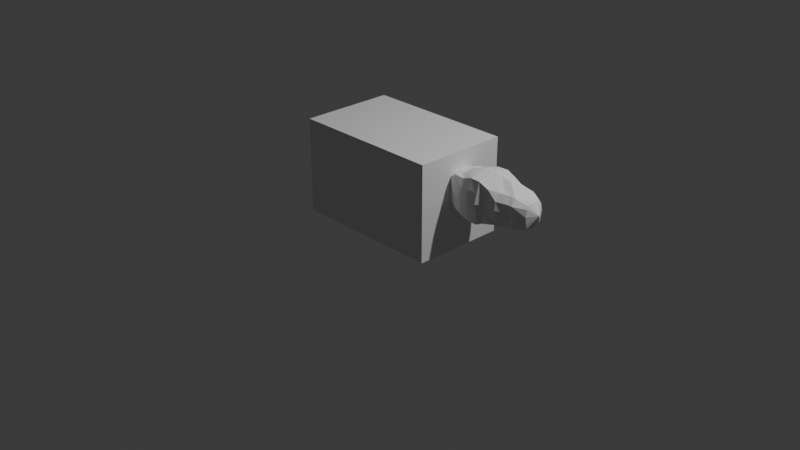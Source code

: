 # Source: eve0.1.blend  (saved by Blender 4.0.36; exported with 4.5.12 LTS)
import bpy
from mathutils import Matrix  # noqa: F401  (used for matrix-valued properties, if any)

bpy.ops.wm.read_factory_settings(use_empty=True)
scene = bpy.context.scene
scene.name = 'Scene'

# ---- collections
col_collection = bpy.data.collections.new('Collection'); scene.collection.children.link(col_collection)

# ---- materials (node trees are filled in below, after node groups)
mat_material = bpy.data.materials.new('Material')
mat_material.alpha_threshold = 0.0
mat_material.use_transparent_shadow = False
mat_material.roughness = 0.5
mat_material.line_color = (0.0, 0.0, 0.0, 1.0)

# ---- node groups
ng_auto_smooth = bpy.data.node_groups.new('Auto Smooth', 'GeometryNodeTree')
_s = ng_auto_smooth.interface.new_socket(name='Geometry', in_out='OUTPUT', socket_type='NodeSocketGeometry')
_s = ng_auto_smooth.interface.new_socket(name='Geometry', in_out='INPUT', socket_type='NodeSocketGeometry')
_s = ng_auto_smooth.interface.new_socket(name='Angle', in_out='INPUT', socket_type='NodeSocketFloat')
_s.subtype = 'ANGLE'
_s.min_value = 0.0
_s.max_value = 3.142
ng_auto_smooth.is_modifier = True
_N = ng_auto_smooth.nodes; _L = ng_auto_smooth.links
n0 = _N.new('NodeGroupOutput'); n0.name = 'Group Output'; n0.location = (480, -100)
n1 = _N.new('NodeGroupInput'); n1.name = 'Group Input'; n1.location = (-420, -300)
n2 = _N.new('NodeGroupInput'); n2.name = 'Group Input.001'; n2.location = (-60, -100)
n3 = _N.new('GeometryNodeSetShadeSmooth'); n3.name = 'Set Shade Smooth'; n3.location = (120, -100)
n3.domain = 'EDGE'
n4 = _N.new('GeometryNodeSetShadeSmooth'); n4.name = 'Set Shade Smooth.001'; n4.location = (300, -100)
n5 = _N.new('GeometryNodeInputMeshEdgeAngle'); n5.name = 'Edge Angle'; n5.location = (-420, -220)
n6 = _N.new('GeometryNodeInputEdgeSmooth'); n6.name = 'Is Edge Smooth'; n6.location = (-60, -160)
n7 = _N.new('GeometryNodeInputShadeSmooth'); n7.name = 'Is Face Smooth'; n7.location = (-240, -340)
n8 = _N.new('FunctionNodeBooleanMath'); n8.name = 'Boolean Math'; n8.location = (-60, -220)
n9 = _N.new('FunctionNodeCompare'); n9.name = 'Compare'; n9.location = (-240, -180)
n9.operation = 'LESS_EQUAL'
_L.new(n5.outputs[0], n9.inputs[0])
_L.new(n4.outputs[0], n0.inputs[0])
_L.new(n1.outputs[1], n9.inputs[1])
_L.new(n9.outputs[0], n8.inputs[0])
_L.new(n7.outputs[0], n8.inputs[1])
_L.new(n2.outputs[0], n3.inputs[0])
_L.new(n6.outputs[0], n3.inputs[1])
_L.new(n3.outputs[0], n4.inputs[0])
_L.new(n8.outputs[0], n3.inputs[2])
n0.is_active_output = True

# ---- material node trees
mat_material.use_nodes = True; mat_material.node_tree.nodes.clear()
_N = mat_material.node_tree.nodes; _L = mat_material.node_tree.links
n0 = _N.new('ShaderNodeOutputMaterial'); n0.name = 'Material Output'; n0.location = (300, 300)
n1 = _N.new('ShaderNodeBsdfPrincipled'); n1.name = 'Principled BSDF'; n1.location = (10, 300)
n1.inputs[3].default_value = 1.45
_L.new(n1.outputs[0], n0.inputs[0])
n0.is_active_output = True

# ---- world
world_world = bpy.data.worlds.new('World'); scene.world = world_world
world_world.use_nodes = True; world_world.node_tree.nodes.clear()
_N = world_world.node_tree.nodes; _L = world_world.node_tree.links
n0 = _N.new('ShaderNodeOutputWorld'); n0.name = 'World Output'; n0.location = (300, 300)
n1 = _N.new('ShaderNodeBackground'); n1.name = 'Background'; n1.location = (10, 300)
n1.inputs[0].default_value = (0.05088, 0.05088, 0.05088, 1.0)
_L.new(n1.outputs[0], n0.inputs[0])
n0.is_active_output = True
world_world.color = (0.05088, 0.05088, 0.05088)
world_world.use_sun_shadow = False
world_world.sun_shadow_jitter_overblur = 0.0

# ---- cameras
cam_camera = bpy.data.cameras.new('Camera')
cam_camera.clip_end = 100.0
cam_camera.ortho_scale = 7.314

# ---- lights
light_light = bpy.data.lights.new('Light', 'POINT')
light_light.transmission_factor = 0.0
light_light.use_soft_falloff = False
light_light.energy = 1000.0
light_light.shadow_soft_size = 0.1
light_light.shadow_maximum_resolution = 0.006
light_light.use_absolute_resolution = True

# ---- meshes
me_cube = bpy.data.meshes.new('Cube')
me_cube.from_pydata([], [], [])
_uv = me_cube.uv_layers.new(name='UVMap')
_uv.uv.foreach_set('vector', [])
me_cube.materials.append(mat_material)
me_cube.use_mirror_vertex_groups = False
me_cube.update()
me_cube_001 = bpy.data.meshes.new('Cube.001')
me_cube_001.from_pydata([(-0.9935, -2.996, -0.9745), (-0.9935, -2.996, 0.9745), (0.9935, -2.996, -0.9745), (0.9935, -2.996, 0.9745), (1.663, -2.996, -0.9745), (1.663, -2.996, 0.9745), (-1.512, -2.996, -0.9745), (-1.512, -2.996, 0.9745), (0.4968, -2.996, 0.9745), (-2.98e-08, -2.996, 0.9745), (-0.4968, -2.996, 0.9745), (1.663, -1.997, -0.9745), (1.663, -0.9985, -0.9745), (1.663, 0.0, -0.9745), (1.663, 0.0, 0.9745), (1.663, -0.9985, 0.9745), (1.663, -1.997, 0.9745), (1.663, -2.996, 0.6497), (1.663, -2.996, 0.3248), (1.663, -2.996, 0.0), (1.663, -2.996, -0.3248), (1.663, -2.996, -0.6497), (1.663, 0.0, -0.6497), (1.663, -0.9985, -0.6497), (1.663, -1.997, -0.6497), (1.663, 0.0, -0.3248), (1.663, -0.9985, -0.3248), (1.663, -1.997, -0.3248), (1.663, 0.0, 0.0), (1.663, -0.7803, 0.07308), (1.663, -1.997, 0.0), (1.663, -0.7803, 0.3248), (1.663, -1.997, 0.3248), (1.663, 0.0, 0.6497), (1.663, -0.7803, 0.5531), (1.663, -1.997, 0.6497), (1.856, 0.0, -0.1), (1.856, -0.9985, 0.0), (1.856, -1.099, 0.3248), (1.856, 0.0, 0.6497), (1.856, -0.9273, 0.6497), (2.049, 0.0, -0.1), (2.049, -1.226, -0.01972), (2.049, -1.326, 0.3248), (2.049, 0.0, 0.7631), (2.049, -0.9985, 0.6497), (2.266, 0.0, -0.1), (2.267, -1.27, -0.08834), (2.263, -1.462, 0.3238), (2.266, 0.0, 0.8), (2.267, -1.11, 0.7367), (2.477, 0.0, -0.1), (2.479, -1.27, -0.08834), (2.474, -1.462, 0.3238), (2.477, 0.0, 0.8), (2.479, -1.151, 0.7367), (2.683, 0.0, -0.1), (2.683, -1.122, -0.0228), (2.683, -1.222, 0.3248), (2.683, 0.0, 0.776), (2.683, -1.122, 0.6497), (2.885, 0.0, -0.1), (2.885, -0.8636, 0.0), (2.885, -1.264, 0.3248), (2.885, 0.0, 0.7497), (2.885, -0.8636, 0.6237), (3.12, 0.0, -0.1), (3.12, -0.6985, 0.006024), (3.578, 0.0, 0.3248), (3.12, -0.9985, 0.3248), (3.12, 0.0, 0.6497), (3.12, -0.6985, 0.6178), (3.452, 0.0, 0.04579), (3.221, 0.0, -0.07809), (3.451, -0.4998, 0.09236), (3.223, -0.6985, 0.04365), (3.45, -0.6597, 0.3248), (3.223, -0.9985, 0.3248), (3.223, 0.0, 0.6), (3.452, 0.0, 0.549), (3.223, -0.6985, 0.6), (3.451, -0.4555, 0.5152), (-1.512, 0.0, 0.9745), (-1.512, 0.0, -0.9745), (-0.9935, 0.0, -0.9745), (0.9935, 0.0, -0.9745), (0.3346, 0.0, 0.9745), (-0.9935, 0.0, 0.9745), (1.663, 0.0, 0.8121), (0.0, -2.996, -0.9745), (-1.253, -2.996, -0.9745), (0.4968, -2.996, -0.9745), (-0.4968, -2.996, -0.9745), (1.663, -0.4993, 0.6119), (1.856, -0.4993, 0.6497), (2.049, -0.4993, 0.7282), (2.266, -0.6331, 0.7718), (2.478, -0.6331, 0.7718), (2.683, -0.4993, 0.7282), (2.885, -0.4993, 0.6497), (3.12, -0.4993, 0.6497), (3.223, -0.4993, 0.6), (3.451, -0.2323, 0.55), (2.58, 0.0, 0.8), (2.578, -1.28, 0.3243), (2.581, -1.132, 0.6932), (2.58, 0.0, -0.1), (2.581, -1.134, -0.04417), (2.581, -0.5662, 0.75), (1.663, -2.996, 0.4873), (1.663, -0.7803, 0.4873), (1.663, -1.997, 0.4873), (1.856, -0.9985, 0.4873), (2.049, -1.226, 0.4873), (2.265, -1.314, 0.5303), (2.476, -1.314, 0.5303), (2.683, -1.122, 0.4873), (2.885, -1.164, 0.4873), (3.12, -0.9985, 0.4873), (3.223, -0.9985, 0.4873), (3.45, -0.5782, 0.4636), (2.58, -1.156, 0.5088), (1.663, -2.996, 0.1624), (1.663, -0.7803, 0.1815), (1.663, -1.997, 0.1624), (1.856, -0.9985, 0.1624), (2.049, -1.226, 0.1624), (2.265, -1.316, 0.1177), (2.476, -1.316, 0.1177), (2.683, -1.122, 0.1624), (2.885, -1.164, 0.1624), (3.12, -0.9985, 0.1624), (3.223, -0.9985, 0.1624), (3.45, -0.5967, 0.1861), (2.58, -1.157, 0.1401)], [(10, 92), (8, 91), (81, 119)], [(3, 2, 4, 21, 20, 19, 122, 18, 109, 17, 5), (2, 3, 8, 9, 10, 1, 0, 92, 89, 91), (84, 85, 2, 91, 89, 92, 0), (35, 16, 5, 17), (0, 1, 7, 6, 90), (84, 0, 90, 6, 83), (11, 24, 21, 4), (24, 27, 20, 21), (27, 30, 19, 20), (124, 32, 18, 122), (111, 35, 17, 109), (13, 22, 23, 12), (12, 23, 24, 11), (22, 25, 26, 23), (23, 26, 27, 24), (25, 28, 29, 26), (26, 29, 30, 27), (110, 31, 38, 112), (123, 31, 32, 124), (123, 29, 37, 125), (110, 34, 35, 111), (33, 88, 14, 15, 34, 93), (34, 15, 16, 35), (112, 38, 43, 113), (125, 37, 42, 126), (29, 28, 36, 37), (93, 34, 40, 94), (126, 42, 47, 127), (42, 41, 46, 47), (95, 45, 50, 96), (94, 40, 45, 95), (37, 36, 41, 42), (96, 50, 55, 97), (114, 48, 53, 115), (113, 43, 48, 114), (121, 104, 58, 116), (47, 46, 51, 52), (127, 47, 52, 128), (129, 57, 62, 130), (57, 56, 61, 62), (108, 105, 60, 98), (107, 106, 56, 57), (134, 107, 57, 129), (130, 62, 67, 131), (62, 61, 66, 67), (99, 65, 71, 100), (116, 58, 63, 117), (98, 60, 65, 99), (118, 69, 77, 119), (120, 76, 68), (117, 63, 69, 118), (102, 68, 79), (67, 66, 73, 75), (81, 68, 102), (120, 68, 81), (100, 71, 80, 101), (131, 67, 75, 132), (72, 74, 75, 73), (101, 80, 81, 102), (132, 75, 74, 133), (119, 77, 76, 120), (2, 85, 13, 12, 11, 4), (1, 87, 82, 7), (6, 7, 82, 83), (15, 14, 86, 87, 1, 10, 9, 8, 3, 5, 16), (106, 103, 59, 64, 70, 78, 79, 68, 72, 73, 66, 61, 56), (9, 86, 89), (78, 101, 102, 79), (70, 100, 101, 78), (59, 98, 99, 64), (64, 99, 100, 70), (103, 108, 98, 59), (49, 96, 97, 54), (39, 94, 95, 44), (44, 95, 96, 49), (33, 93, 94, 39), (54, 97, 108, 103), (28, 25, 22, 13, 85, 84, 83, 82, 87, 86, 14, 88, 33, 39, 44, 49, 54, 103, 106, 51, 41, 36), (128, 52, 107, 134), (52, 51, 106, 107), (97, 55, 105, 108), (115, 53, 104, 121), (55, 115, 121, 105), (80, 119, 120, 81), (65, 117, 118, 71), (71, 118, 119, 80), (60, 116, 117, 65), (105, 121, 116, 60), (45, 113, 114, 50), (50, 114, 115, 55), (40, 112, 113, 45), (31, 110, 111, 32), (34, 110, 112, 40), (32, 111, 109, 18), (53, 128, 134, 104), (77, 132, 133, 76), (69, 131, 132, 77), (63, 130, 131, 69), (104, 134, 129, 58), (58, 129, 130, 63), (48, 127, 128, 53), (43, 126, 127, 48), (38, 125, 126, 43), (31, 123, 125, 38), (29, 123, 124, 30), (30, 124, 122, 19), (133, 68, 76), (74, 68, 133), (72, 68, 74)])
_uv = me_cube_001.uv_layers.new(name='UVMap')
_uv.uv.foreach_set('vector', [0.625, 0.75, 0.375, 0.75, 0.375, 0.75, 0.4167, 0.75, 0.4583, 0.75, 0.5, 0.75, 0.5208, 0.75, 0.5417, 0.75, 0.5625, 0.75, 0.5833, 0.75, 0.625, 0.75, 0.375, 0.75, 0.625, 0.75, 0.625, 0.8125, 0.625, 0.875, 0.625, 0.9375, 0.625, 1.0, 0.375, 1.0, 0.375, 0.9375, 0.375, 0.875, 0.375, 0.8125, 0.125, 0.625, 0.375, 0.625, 0.375, 0.75, 0.3125, 0.75, 0.25, 0.75, 0.1875, 0.75, 0.125, 0.75, 0.5833, 0.7083, 0.625, 0.7083, 0.625, 0.75, 0.5833, 0.75, 0.375, 1.0, 0.625, 1.0, 0.625, 1.0, 0.375, 1.0, 0.375, 1.0, 0.125, 0.625, 0.125, 0.75, 0.125, 0.75, 0.125, 0.75, 0.125, 0.625, 0.375, 0.7083, 0.4167, 0.7083, 0.4167, 0.75, 0.375, 0.75, 0.4167, 0.7083, 0.4583, 0.7083, 0.4583, 0.75, 0.4167, 0.75, 0.4583, 0.7083, 0.5, 0.7083, 0.5, 0.75, 0.4583, 0.75, 0.5208, 0.7083, 0.5417, 0.7083, 0.5417, 0.75, 0.5208, 0.75, 0.5625, 0.7083, 0.5833, 0.7083, 0.5833, 0.75, 0.5625, 0.75, 0.375, 0.625, 0.4167, 0.625, 0.4167, 0.6667, 0.375, 0.6667, 0.375, 0.6667, 0.4167, 0.6667, 0.4167, 0.7083, 0.375, 0.7083, 0.4167, 0.625, 0.4583, 0.625, 0.4583, 0.6667, 0.4167, 0.6667, 0.4167, 0.6667, 0.4583, 0.6667, 0.4583, 0.7083, 0.4167, 0.7083, 0.4583, 0.625, 0.5, 0.625, 0.5, 0.6667, 0.4583, 0.6667, 0.4583, 0.6667, 0.5, 0.6667, 0.5, 0.7083, 0.4583, 0.7083, 0.5625, 0.6667, 0.5417, 0.6667, 0.5417, 0.6667, 0.5625, 0.6667, 0.5208, 0.6667, 0.5417, 0.6667, 0.5417, 0.7083, 0.5208, 0.7083, 0.5208, 0.6667, 0.5, 0.6667, 0.5, 0.6667, 0.5208, 0.6667, 0.5625, 0.6667, 0.5833, 0.6667, 0.5833, 0.7083, 0.5625, 0.7083, 0.5833, 0.625, 0.6042, 0.625, 0.625, 0.625, 0.625, 0.6667, 0.5833, 0.6667, 0.5833, 0.6458, 0.5833, 0.6667, 0.625, 0.6667, 0.625, 0.7083, 0.5833, 0.7083, 0.5625, 0.6667, 0.5417, 0.6667, 0.5417, 0.6667, 0.5625, 0.6667, 0.5208, 0.6667, 0.5, 0.6667, 0.5, 0.6667, 0.5208, 0.6667, 0.5, 0.6667, 0.5, 0.625, 0.5, 0.625, 0.5, 0.6667, 0.5833, 0.6458, 0.5833, 0.6667, 0.5833, 0.6667, 0.5833, 0.6458, 0.5208, 0.6667, 0.5, 0.6667, 0.5, 0.6667, 0.5208, 0.6667, 0.5, 0.6667, 0.5, 0.625, 0.5, 0.625, 0.5, 0.6667, 0.5833, 0.6458, 0.5833, 0.6667, 0.5833, 0.6667, 0.5833, 0.6458, 0.5833, 0.6458, 0.5833, 0.6667, 0.5833, 0.6667, 0.5833, 0.6458, 0.5, 0.6667, 0.5, 0.625, 0.5, 0.625, 0.5, 0.6667, 0.5833, 0.6458, 0.5833, 0.6667, 0.5833, 0.6667, 0.5833, 0.6458, 0.5625, 0.6667, 0.5417, 0.6667, 0.5417, 0.6667, 0.5625, 0.6667, 0.5625, 0.6667, 0.5417, 0.6667, 0.5417, 0.6667, 0.5625, 0.6667, 0.5625, 0.6667, 0.5417, 0.6667, 0.5417, 0.6667, 0.5625, 0.6667, 0.5, 0.6667, 0.5, 0.625, 0.5, 0.625, 0.5, 0.6667, 0.5208, 0.6667, 0.5, 0.6667, 0.5, 0.6667, 0.5208, 0.6667, 0.5208, 0.6667, 0.5, 0.6667, 0.5, 0.6667, 0.5208, 0.6667, 0.5, 0.6667, 0.5, 0.625, 0.5, 0.625, 0.5, 0.6667, 0.5833, 0.6458, 0.5833, 0.6667, 0.5833, 0.6667, 0.5833, 0.6458, 0.5, 0.6667, 0.5, 0.625, 0.5, 0.625, 0.5, 0.6667, 0.5208, 0.6667, 0.5, 0.6667, 0.5, 0.6667, 0.5208, 0.6667, 0.5208, 0.6667, 0.5, 0.6667, 0.5, 0.6667, 0.5208, 0.6667, 0.5, 0.6667, 0.5, 0.625, 0.5, 0.625, 0.5, 0.6667, 0.5833, 0.6458, 0.5833, 0.6667, 0.5833, 0.6667, 0.5833, 0.6458, 0.5625, 0.6667, 0.5417, 0.6667, 0.5417, 0.6667, 0.5625, 0.6667, 0.5833, 0.6458, 0.5833, 0.6667, 0.5833, 0.6667, 0.5833, 0.6458, 0.5625, 0.6667, 0.5417, 0.6667, 0.5417, 0.6667, 0.5625, 0.6667, 0.5655, 0.6667, 0.5477, 0.6667, 0.5833, 0.625, 0.5625, 0.6667, 0.5417, 0.6667, 0.5417, 0.6667, 0.5625, 0.6667, 0.5833, 0.6428, 0.5833, 0.625, 0.5833, 0.625, 0.5, 0.6667, 0.5, 0.625, 0.5, 0.625, 0.5, 0.6667, 0.5833, 0.6606, 0.5833, 0.625, 0.5833, 0.6428, 0.5655, 0.6667, 0.5833, 0.625, 0.5833, 0.6606, 0.5833, 0.6458, 0.5833, 0.6667, 0.5833, 0.6667, 0.5833, 0.6458, 0.5208, 0.6667, 0.5, 0.6667, 0.5, 0.6667, 0.5208, 0.6667, 0.5, 0.6313, 0.5, 0.6667, 0.5, 0.6667, 0.5, 0.625, 0.5833, 0.6458, 0.5833, 0.6667, 0.5833, 0.6606, 0.5833, 0.6428, 0.5208, 0.6667, 0.5, 0.6667, 0.5061, 0.6667, 0.5239, 0.6667, 0.5625, 0.6667, 0.5417, 0.6667, 0.5477, 0.6667, 0.5655, 0.6667, 0.375, 0.75, 0.375, 0.625, 0.375, 0.625, 0.375, 0.6667, 0.375, 0.7083, 0.375, 0.75, 0.875, 0.75, 0.875, 0.625, 0.875, 0.625, 0.875, 0.75, 0.375, 0.0, 0.625, 0.0, 0.625, 0.125, 0.375, 0.125, 0.625, 0.6667, 0.625, 0.625, 0.75, 0.625, 0.875, 0.625, 0.875, 0.75, 0.8125, 0.75, 0.75, 0.75, 0.6875, 0.75, 0.625, 0.75, 0.625, 0.75, 0.625, 0.7083, 0.5, 0.625, 0.5833, 0.625, 0.5833, 0.625, 0.5833, 0.625, 0.5833, 0.625, 0.5833, 0.625, 0.5833, 0.625, 0.5833, 0.625, 0.5, 0.6313, 0.5, 0.625, 0.5, 0.625, 0.5, 0.625, 0.5, 0.625, 0.0, 0.0, 0.0, 0.0, 0.0, 0.0, 0.5833, 0.625, 0.5833, 0.6458, 0.5833, 0.6428, 0.5833, 0.625, 0.5833, 0.625, 0.5833, 0.6458, 0.5833, 0.6458, 0.5833, 0.625, 0.5833, 0.625, 0.5833, 0.6458, 0.5833, 0.6458, 0.5833, 0.625, 0.5833, 0.625, 0.5833, 0.6458, 0.5833, 0.6458, 0.5833, 0.625, 0.5833, 0.625, 0.5833, 0.6458, 0.5833, 0.6458, 0.5833, 0.625, 0.5833, 0.625, 0.5833, 0.6458, 0.5833, 0.6458, 0.5833, 0.625, 0.5833, 0.625, 0.5833, 0.6458, 0.5833, 0.6458, 0.5833, 0.625, 0.5833, 0.625, 0.5833, 0.6458, 0.5833, 0.6458, 0.5833, 0.625, 0.5833, 0.625, 0.5833, 0.6458, 0.5833, 0.6458, 0.5833, 0.625, 0.5833, 0.625, 0.5833, 0.6458, 0.5833, 0.6458, 0.5833, 0.625, 0.5, 0.625, 0.4583, 0.625, 0.4167, 0.625, 0.375, 0.625, 0.375, 0.625, 0.125, 0.625, 0.125, 0.625, 0.625, 0.125, 0.875, 0.625, 0.75, 0.625, 0.625, 0.625, 0.6042, 0.625, 0.5833, 0.625, 0.5833, 0.625, 0.5833, 0.625, 0.5833, 0.625, 0.5833, 0.625, 0.5833, 0.625, 0.5, 0.625, 0.5, 0.625, 0.5, 0.625, 0.5, 0.625, 0.5208, 0.6667, 0.5, 0.6667, 0.5, 0.6667, 0.5208, 0.6667, 0.5, 0.6667, 0.5, 0.625, 0.5, 0.625, 0.5, 0.6667, 0.5833, 0.6458, 0.5833, 0.6667, 0.5833, 0.6667, 0.5833, 0.6458, 0.5625, 0.6667, 0.5417, 0.6667, 0.5417, 0.6667, 0.5625, 0.6667, 0.5833, 0.6667, 0.5625, 0.6667, 0.5625, 0.6667, 0.5833, 0.6667, 0.5833, 0.6667, 0.5625, 0.6667, 0.5655, 0.6667, 0.5833, 0.6667, 0.5833, 0.6667, 0.5625, 0.6667, 0.5625, 0.6667, 0.5833, 0.6667, 0.5833, 0.6667, 0.5625, 0.6667, 0.5625, 0.6667, 0.5833, 0.6667, 0.5833, 0.6667, 0.5625, 0.6667, 0.5625, 0.6667, 0.5833, 0.6667, 0.5833, 0.6667, 0.5625, 0.6667, 0.5625, 0.6667, 0.5833, 0.6667, 0.5833, 0.6667, 0.5625, 0.6667, 0.5625, 0.6667, 0.5833, 0.6667, 0.5833, 0.6667, 0.5625, 0.6667, 0.5625, 0.6667, 0.5833, 0.6667, 0.5833, 0.6667, 0.5625, 0.6667, 0.5625, 0.6667, 0.5833, 0.6667, 0.5417, 0.6667, 0.5625, 0.6667, 0.5625, 0.7083, 0.5417, 0.7083, 0.5833, 0.6667, 0.5625, 0.6667, 0.5625, 0.6667, 0.5833, 0.6667, 0.5417, 0.7083, 0.5625, 0.7083, 0.5625, 0.75, 0.5417, 0.75, 0.5417, 0.6667, 0.5208, 0.6667, 0.5208, 0.6667, 0.5417, 0.6667, 0.5417, 0.6667, 0.5208, 0.6667, 0.5239, 0.6667, 0.5417, 0.6667, 0.5417, 0.6667, 0.5208, 0.6667, 0.5208, 0.6667, 0.5417, 0.6667, 0.5417, 0.6667, 0.5208, 0.6667, 0.5208, 0.6667, 0.5417, 0.6667, 0.5417, 0.6667, 0.5208, 0.6667, 0.5208, 0.6667, 0.5417, 0.6667, 0.5417, 0.6667, 0.5208, 0.6667, 0.5208, 0.6667, 0.5417, 0.6667, 0.5417, 0.6667, 0.5208, 0.6667, 0.5208, 0.6667, 0.5417, 0.6667, 0.5417, 0.6667, 0.5208, 0.6667, 0.5208, 0.6667, 0.5417, 0.6667, 0.5417, 0.6667, 0.5208, 0.6667, 0.5208, 0.6667, 0.5417, 0.6667, 0.5417, 0.6667, 0.5208, 0.6667, 0.5208, 0.6667, 0.5417, 0.6667, 0.5, 0.6667, 0.5208, 0.6667, 0.5208, 0.7083, 0.5, 0.7083, 0.5, 0.7083, 0.5208, 0.7083, 0.5208, 0.75, 0.5, 0.75, 0.5239, 0.6667, 0.5833, 0.625, 0.5477, 0.6667, 0.5061, 0.6667, 0.5833, 0.625, 0.5239, 0.6667, 0.5, 0.6313, 0.5833, 0.625, 0.5061, 0.6667])
me_cube_001.use_mirror_y = True
me_cube_001.update()

# ---- objects
ob_cube = bpy.data.objects.new('Cube', me_cube)
ob_light = bpy.data.objects.new('Light', light_light)
ob_camera = bpy.data.objects.new('Camera', cam_camera)
ob_cube_001 = bpy.data.objects.new('Cube.001', me_cube_001)

# ---- transforms, parenting, visibility, modifiers, constraints
ob_cube.location = (0.0, 0.0, 0.0)
ob_cube.scale = (1.0, 1.0, 0.8656)
ob_cube.lock_rotations_4d = False
ob_cube.empty_display_type = 'ARROWS'
ob_cube.lineart.crease_threshold = 0.0
_m = ob_cube.modifiers.new('Auto Smooth', 'NODES')
_m.node_group = ng_auto_smooth
_gi = [s.identifier for s in ng_auto_smooth.interface.items_tree if s.item_type == 'SOCKET' and s.in_out == 'INPUT']
_m[_gi[1]] = 0.5236  # Angle
ob_light.location = (4.076, 1.005, 5.904)
ob_light.rotation_euler = (0.6503, 0.05522, 1.866)
ob_light.lock_rotations_4d = False
ob_light.empty_display_type = 'ARROWS'
ob_light.color = (0.0, 0.0, 0.0, 0.0)
ob_light.lineart.crease_threshold = 0.0
ob_camera.location = (7.359, -6.926, 4.958)
ob_camera.rotation_euler = (1.109, 0.0, 0.8149)
ob_camera.lock_rotations_4d = False
ob_camera.empty_display_type = 'ARROWS'
ob_camera.color = (0.0, 0.0, 0.0, 0.0)
ob_camera.display_type = 'WIRE'
ob_camera.lineart.crease_threshold = 0.0
ob_cube_001.location = (0.0, 0.0, 0.5)
ob_cube_001.scale = (0.5033, 0.1669, 0.5131)
ob_cube_001.use_mesh_mirror_y = True
_m = ob_cube_001.modifiers.new('Mirror', 'MIRROR')
_m.use_axis = (False, True, False)

# ---- collection membership
col_collection.objects.link(ob_cube)
col_collection.objects.link(ob_light)
col_collection.objects.link(ob_camera)
col_collection.objects.link(ob_cube_001)

# ---- scene / render settings (as saved in the file)
scene.camera = ob_camera
scene.frame_start = 1; scene.frame_end = 250; scene.frame_set(1)
scene.render.engine = 'BLENDER_EEVEE_NEXT'
scene.cycles.sampling_pattern = 'TABULATED_SOBOL'
bpy.context.view_layer.update()
